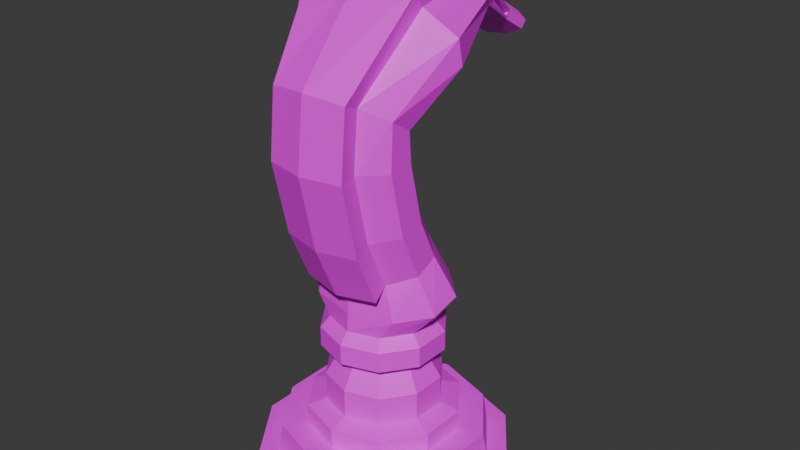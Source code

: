 # Source: WhiteKnight.blend  (saved by Blender 4.1.24; exported with 4.5.12 LTS)
import bpy
from mathutils import Matrix  # noqa: F401  (used for matrix-valued properties, if any)

bpy.ops.wm.read_factory_settings(use_empty=True)
scene = bpy.context.scene
scene.name = 'Scene'

# ---- collections
col_collection = bpy.data.collections.new('Collection'); scene.collection.children.link(col_collection)

# ---- images (referenced by path relative to the original .blend; pixels are not part of the script)
import os
ASSET_DIR = os.environ.get("B2B_ASSET_DIR", "")  # directory of the original .blend (textures are referenced by path, not embedded)
HERE = os.path.dirname(os.path.abspath(__file__))  # packed textures are extracted next to this script under _unpacked/

def load_image(name, relpath, width, height, colorspace="sRGB"):
    """Load a texture the original file referenced (path relative to the .blend, or extracted next to this script)."""
    p = next((c for c in (os.path.join(HERE, relpath), os.path.join(ASSET_DIR, relpath)) if relpath and os.path.exists(c)), "")
    if p:
        img = bpy.data.images.load(p, check_existing=True)
        img.name = name
    else:  # same state as the original file: an image datablock whose file is absent (Cycles renders it pink)
        img = bpy.data.images.new(name, width, height)
        img.source = "FILE"
        img.filepath = "//" + (relpath or name)
    img.colorspace_settings.name = colorspace
    return img
img_imphenziapalette01_png = load_image('ImphenziaPalette01.png', 'ImphenziaPalette01.png', 1024, 1024, 'sRGB')

# ---- materials (node trees are filled in below, after node groups)
mat_material_001 = bpy.data.materials.new('Material.001')
mat_material_001.use_transparent_shadow = False

# ---- material node trees
mat_material_001.use_nodes = True; mat_material_001.node_tree.nodes.clear()
_N = mat_material_001.node_tree.nodes; _L = mat_material_001.node_tree.links
n0 = _N.new('ShaderNodeBsdfPrincipled'); n0.name = 'Principled BSDF'; n0.location = (10, 300)
n1 = _N.new('ShaderNodeOutputMaterial'); n1.name = 'Material Output'; n1.location = (300, 300)
n2 = _N.new('ShaderNodeTexImage'); n2.name = 'Image Texture'; n2.location = (-460, 98)
n2.image = img_imphenziapalette01_png
n2.interpolation = 'Closest'
_L.new(n0.outputs[0], n1.inputs[0])
_L.new(n2.outputs[0], n0.inputs[0])
n1.is_active_output = True

# ---- world
world_world = bpy.data.worlds.new('World'); scene.world = world_world
world_world.use_nodes = True; world_world.node_tree.nodes.clear()
_N = world_world.node_tree.nodes; _L = world_world.node_tree.links
n0 = _N.new('ShaderNodeOutputWorld'); n0.name = 'World Output'; n0.location = (300, 300)
n1 = _N.new('ShaderNodeBackground'); n1.name = 'Background'; n1.location = (10, 300)
n1.inputs[0].default_value = (0.05088, 0.05088, 0.05088, 1.0)
_L.new(n1.outputs[0], n0.inputs[0])
n0.is_active_output = True
world_world.color = (0.05088, 0.05088, 0.05088)
world_world.use_sun_shadow = False
world_world.sun_shadow_jitter_overblur = 0.0

# ---- meshes
me_cube_003 = bpy.data.meshes.new('Cube.003')
me_cube_003.from_pydata([(-0.2462, 0.3389, 0.07954), (-0.3984, 0.1295, 0.07954), (-0.3984, -0.1295, 0.07954), (-0.2462, -0.3389, 0.07954), (-1.192e-07, -0.4189, 0.07954), (0.2462, -0.3389, 0.07954), (0.3984, -0.1295, 0.07954), (0.3984, 0.1295, 0.07954), (-1.192e-07, 0.4189, 0.07954), (0.2462, 0.3389, 0.07954), (-0.2074, 0.2854, 0.07954), (-0.2462, 0.3389, 0.0), (-0.3356, 0.109, 0.07954), (-0.3984, 0.1295, 0.0), (-0.3356, -0.109, 0.07954), (-0.3984, -0.1295, 0.0), (-0.2074, -0.2854, 0.07954), (-0.2462, -0.3389, 0.0), (-1.192e-07, -0.3528, 0.07954), (-1.192e-07, -0.4189, 0.0), (0.2074, -0.2854, 0.07954), (0.2462, -0.3389, 0.0), (0.3356, -0.109, 0.07954), (0.3984, -0.1295, 0.0), (0.3356, 0.109, 0.07954), (0.3984, 0.1295, 0.0), (0.2074, 0.2854, 0.07954), (0.2462, 0.3389, 0.0), (-1.192e-07, 0.3528, 0.07954), (-1.192e-07, 0.4189, 0.0), (-0.1487, 0.2047, 0.179), (-0.2406, 0.07818, 0.179), (-0.2406, -0.07818, 0.179), (-0.1487, -0.2047, 0.179), (-1.192e-07, -0.253, 0.179), (0.1487, -0.2047, 0.179), (0.2406, -0.07818, 0.179), (0.2406, 0.07818, 0.179), (-1.192e-07, 0.253, 0.179), (0.1487, 0.2047, 0.179), (-0.1979, 0.2723, 0.179), (-0.3201, 0.104, 0.179), (-0.3201, -0.104, 0.179), (-0.1979, -0.2723, 0.179), (-1.192e-07, 0.3366, 0.179), (-1.192e-07, -0.3366, 0.179), (0.1979, -0.2723, 0.179), (0.3201, -0.104, 0.179), (0.3201, 0.104, 0.179), (0.1979, 0.2723, 0.179), (-0.1487, 0.2047, 0.2427), (-0.2406, 0.07818, 0.2427), (-0.2406, -0.07818, 0.2427), (-0.1487, -0.2047, 0.2427), (-1.192e-07, 0.253, 0.2427), (-1.192e-07, -0.253, 0.2427), (0.1487, -0.2047, 0.2427), (0.2406, -0.07818, 0.2427), (0.2406, 0.07818, 0.2427), (0.1487, 0.2047, 0.2427), (-0.1119, 0.1541, 0.2624), (-0.1811, 0.05885, 0.2624), (-0.1811, -0.05885, 0.2624), (-0.1119, -0.1541, 0.2624), (-1.192e-07, 0.1904, 0.2624), (-1.192e-07, -0.1904, 0.2624), (0.1119, -0.1541, 0.2624), (0.1811, -0.05885, 0.2624), (0.1811, 0.05885, 0.2624), (0.1119, 0.1541, 0.2624), (-0.1119, 0.1541, 0.3564), (-0.1811, 0.05885, 0.3564), (-0.1811, -0.05885, 0.3564), (-0.1119, -0.1541, 0.3564), (-1.192e-07, 0.1904, 0.3564), (-1.192e-07, -0.1904, 0.3564), (0.1119, -0.1541, 0.3564), (0.1811, -0.05885, 0.3564), (0.1811, 0.05885, 0.3564), (0.1119, 0.1541, 0.3564), (-0.08616, 0.1186, 0.4285), (-0.1394, 0.0453, 0.4285), (-0.1394, -0.0453, 0.4285), (-0.08616, -0.1186, 0.4285), (-1.192e-07, 0.1466, 0.4285), (-1.192e-07, -0.1466, 0.4285), (0.08616, -0.1186, 0.4285), (0.1394, -0.0453, 0.4285), (0.1394, 0.0453, 0.4285), (0.08616, 0.1186, 0.4285), (-0.1188, 0.1635, 0.4624), (-0.1922, 0.06243, 0.4624), (-0.1922, -0.06243, 0.4624), (-0.1188, -0.1635, 0.4624), (-1.192e-07, 0.202, 0.4624), (-1.192e-07, -0.202, 0.4624), (0.1188, -0.1635, 0.4624), (0.1922, -0.06243, 0.4624), (0.1922, 0.06243, 0.4624), (0.1188, 0.1635, 0.4624), (-0.1188, 0.1635, 0.5288), (-0.1922, 0.06243, 0.5288), (-0.1922, -0.06243, 0.5288), (-0.1188, -0.1635, 0.5288), (-1.192e-07, 0.202, 0.5288), (-1.192e-07, -0.202, 0.5288), (0.1188, -0.1635, 0.5288), (0.1922, -0.06243, 0.5288), (0.1922, 0.06243, 0.5288), (0.1188, 0.1635, 0.5288), (-0.1188, 0.1635, 0.5288), (-0.1922, 0.06243, 0.5288), (-0.1922, -0.06243, 0.5288), (-0.1188, -0.1635, 0.5288), (-1.192e-07, 0.202, 0.5288), (-1.192e-07, -0.202, 0.5288), (0.1188, -0.1635, 0.5288), (0.1922, -0.06243, 0.5288), (0.1922, 0.06243, 0.5288), (0.1188, 0.1635, 0.5288), (-0.1001, 0.1378, 0.5642), (-0.162, 0.05264, 0.5642), (-0.162, -0.05264, 0.5642), (-0.1001, -0.1378, 0.5642), (-1.192e-07, 0.1703, 0.5642), (-1.192e-07, -0.1703, 0.5642), (0.1001, -0.1378, 0.5642), (0.162, -0.05264, 0.5642), (0.162, 0.05264, 0.5642), (0.1001, 0.1378, 0.5642), (-0.1479, 0.1342, 0.6942), (-0.2394, 0.05125, 0.6748), (-0.2394, -0.05125, 0.6508), (-0.1479, -0.1342, 0.6314), (-1.192e-07, 0.1659, 0.7016), (-1.192e-07, -0.1659, 0.624), (0.1479, -0.1342, 0.6314), (0.2394, -0.05125, 0.6508), (0.2394, 0.05125, 0.6748), (0.1479, 0.1342, 0.6942), (-0.1172, 0.06855, 0.839), (-0.1896, 0.007357, 0.8106), (-0.1896, -0.06828, 0.7755), (-0.1172, -0.1295, 0.7471), (-1.192e-07, 0.09192, 0.8498), (-1.192e-07, -0.1528, 0.7363), (0.1172, -0.1295, 0.7471), (0.1896, -0.06828, 0.7755), (0.1896, 0.007357, 0.8106), (0.1172, 0.06855, 0.839), (-0.1172, 0.009185, 0.9616), (-0.1896, -0.05648, 0.9462), (-0.1896, -0.1377, 0.9271), (-0.1172, -0.2033, 0.9117), (-1.192e-07, 0.03427, 0.9675), (0.1172, -0.2033, 0.9117), (0.1896, -0.1377, 0.9271), (0.1896, -0.05648, 0.9462), (0.1172, 0.009185, 0.9616), (-0.1172, -0.03538, 1.14), (-0.1896, -0.1028, 1.139), (-0.1896, -0.1862, 1.139), (-0.1172, -0.2537, 1.138), (-1.192e-07, -0.009619, 1.14), (0.1172, -0.2537, 1.138), (0.1896, -0.1862, 1.139), (0.1896, -0.1028, 1.139), (0.1172, -0.03538, 1.14), (-0.1172, -0.05395, 1.205), (-0.1896, -0.1105, 1.242), (-0.1896, -0.1803, 1.287), (-0.1172, -0.2368, 1.324), (-1.192e-07, -0.03236, 1.191), (0.1172, -0.2368, 1.324), (0.1896, -0.1803, 1.287), (0.1896, -0.1105, 1.242), (0.1172, -0.05395, 1.205), (-0.1768, 0.001965, 1.349), (-0.2861, -0.0121, 1.415), (-0.2861, -0.02949, 1.496), (-0.1768, -0.04355, 1.562), (-1.192e-07, 0.007337, 1.324), (0.1768, -0.04355, 1.562), (0.2861, -0.02949, 1.496), (0.2861, -0.0121, 1.415), (0.1768, 0.001965, 1.349), (-0.1032, 0.2457, 1.464), (-0.1644, 0.2776, 1.502), (-0.1644, 0.2928, 1.528), (-0.1032, 0.3101, 1.574), (-1.192e-07, 0.2381, 1.451), (0.1032, 0.3101, 1.574), (0.1644, 0.2928, 1.528), (0.1644, 0.2776, 1.502), (0.1032, 0.2457, 1.464), (-0.06564, 0.4318, 1.382), (-0.1088, 0.4414, 1.416), (-0.1088, 0.4484, 1.427), (-0.06564, 0.4727, 1.452), (-1.192e-07, 0.4269, 1.374), (-1.192e-07, 0.4776, 1.46), (0.06564, 0.4727, 1.452), (0.1088, 0.4484, 1.427), (0.1088, 0.4414, 1.416), (0.06564, 0.4318, 1.382), (-0.06564, 0.5118, 1.336), (-0.1062, 0.5287, 1.355), (-0.1062, 0.5496, 1.378), (-0.06564, 0.5665, 1.396), (-1.192e-07, 0.5053, 1.329), (-1.192e-07, 0.573, 1.403), (0.06564, 0.5665, 1.396), (0.1062, 0.5496, 1.378), (0.1062, 0.5287, 1.355), (0.06564, 0.5118, 1.336), (-1.192e-07, -0.2131, 0.7093), (0.1312, -0.1884, 0.7208), (-0.1312, -0.1884, 0.7208), (-1.192e-07, -0.2911, 0.8852), (0.1313, -0.2646, 0.8914), (-0.1313, -0.2646, 0.8914), (-1.192e-07, -0.3454, 1.134), (0.131, -0.3181, 1.134), (-0.131, -0.3181, 1.134), (-1.192e-07, -0.3194, 1.364), (0.1294, -0.2967, 1.349), (-0.1294, -0.2967, 1.349), (-1.192e-07, -0.07698, 1.647), (0.1874, -0.07255, 1.621), (-0.1874, -0.07255, 1.621), (-1.192e-07, 0.3397, 1.65), (0.1129, 0.3285, 1.637), (-0.1129, 0.3285, 1.637), (-1.192e-07, 0.5186, 1.512), (0.07507, 0.5134, 1.503), (-0.07507, 0.5134, 1.503), (-0.167, 0.2656, 1.498), (-0.167, 0.2902, 1.54), (0.167, 0.2902, 1.54), (0.167, 0.2656, 1.498), (-0.1062, 0.4444, 1.404), (-0.1062, 0.4601, 1.431), (0.1062, 0.4601, 1.431), (0.1062, 0.4444, 1.404), (-0.1545, 0.2751, 1.504), (-0.1545, 0.2903, 1.53), (0.1545, 0.2903, 1.53), (0.1545, 0.2751, 1.504), (-0.09883, 0.4388, 1.417), (-0.09883, 0.4458, 1.429), (0.09883, 0.4458, 1.429), (0.09883, 0.4388, 1.417)], [], [(22, 24, 48, 47), (25, 7, 6, 23), (26, 24, 7, 9), (29, 8, 9, 27), (28, 26, 9, 8), (24, 22, 6, 7), (13, 1, 0, 11), (22, 20, 5, 6), (11, 0, 8, 29), (26, 28, 44, 49), (20, 18, 4, 5), (15, 2, 1, 13), (16, 18, 45, 43), (18, 16, 3, 4), (17, 3, 2, 15), (20, 22, 47, 46), (16, 14, 2, 3), (21, 5, 4, 19), (23, 6, 5, 21), (10, 28, 8, 0), (19, 4, 3, 17), (14, 12, 1, 2), (12, 10, 0, 1), (27, 9, 7, 25), (28, 10, 40, 44), (29, 27, 25, 23, 21, 19, 17, 15, 13, 11), (14, 16, 43, 42), (24, 26, 49, 48), (18, 20, 46, 45), (10, 12, 41, 40), (12, 14, 42, 41), (32, 33, 53, 52), (31, 30, 40, 41), (33, 32, 42, 43), (32, 31, 41, 42), (30, 38, 44, 40), (35, 34, 45, 46), (36, 35, 46, 47), (37, 36, 47, 48), (39, 37, 48, 49), (38, 39, 49, 44), (34, 33, 43, 45), (54, 50, 60, 64), (39, 38, 54, 59), (35, 36, 57, 56), (31, 32, 52, 51), (33, 34, 55, 53), (36, 37, 58, 57), (38, 30, 50, 54), (30, 31, 51, 50), (37, 39, 59, 58), (34, 35, 56, 55), (60, 61, 71, 70), (50, 51, 61, 60), (58, 59, 69, 68), (55, 56, 66, 65), (52, 53, 63, 62), (59, 54, 64, 69), (56, 57, 67, 66), (51, 52, 62, 61), (53, 55, 65, 63), (57, 58, 68, 67), (78, 79, 89, 88), (68, 69, 79, 78), (65, 66, 76, 75), (62, 63, 73, 72), (69, 64, 74, 79), (66, 67, 77, 76), (61, 62, 72, 71), (63, 65, 75, 73), (67, 68, 78, 77), (64, 60, 70, 74), (85, 86, 96, 95), (75, 76, 86, 85), (72, 73, 83, 82), (79, 74, 84, 89), (76, 77, 87, 86), (71, 72, 82, 81), (73, 75, 85, 83), (77, 78, 88, 87), (74, 70, 80, 84), (70, 71, 81, 80), (92, 93, 103, 102), (82, 83, 93, 92), (89, 84, 94, 99), (86, 87, 97, 96), (81, 82, 92, 91), (83, 85, 95, 93), (87, 88, 98, 97), (84, 80, 90, 94), (80, 81, 91, 90), (88, 89, 99, 98), (106, 107, 117, 116), (99, 94, 104, 109), (96, 97, 107, 106), (91, 92, 102, 101), (93, 95, 105, 103), (97, 98, 108, 107), (94, 90, 100, 104), (90, 91, 101, 100), (98, 99, 109, 108), (95, 96, 106, 105), (111, 112, 122, 121), (101, 102, 112, 111), (103, 105, 115, 113), (107, 108, 118, 117), (104, 100, 110, 114), (100, 101, 111, 110), (108, 109, 119, 118), (105, 106, 116, 115), (102, 103, 113, 112), (109, 104, 114, 119), (127, 128, 138, 137), (113, 115, 125, 123), (117, 118, 128, 127), (114, 110, 120, 124), (110, 111, 121, 120), (118, 119, 129, 128), (115, 116, 126, 125), (112, 113, 123, 122), (119, 114, 124, 129), (116, 117, 127, 126), (134, 130, 140, 144), (124, 120, 130, 134), (120, 121, 131, 130), (128, 129, 139, 138), (125, 126, 136, 135), (122, 123, 133, 132), (129, 124, 134, 139), (126, 127, 137, 136), (121, 122, 132, 131), (123, 125, 135, 133), (140, 141, 151, 150), (130, 131, 141, 140), (138, 139, 149, 148), (135, 136, 146, 145), (132, 133, 143, 142), (139, 134, 144, 149), (136, 137, 147, 146), (131, 132, 142, 141), (133, 135, 145, 143), (137, 138, 148, 147), (157, 158, 167, 166), (148, 149, 158, 157), (171, 162, 223, 226), (142, 143, 153, 152), (149, 144, 154, 158), (146, 147, 156, 155), (141, 142, 152, 151), (146, 155, 219, 216), (147, 148, 157, 156), (144, 140, 150, 154), (145, 146, 216, 215), (189, 180, 229, 232), (152, 153, 162, 161), (158, 154, 163, 167), (155, 156, 165, 164), (151, 152, 161, 160), (164, 173, 225, 222), (156, 157, 166, 165), (154, 150, 159, 163), (150, 151, 160, 159), (170, 171, 180, 179), (161, 162, 171, 170), (167, 163, 172, 176), (164, 165, 174, 173), (160, 161, 170, 169), (200, 198, 235, 233), (165, 166, 175, 174), (163, 159, 168, 172), (159, 160, 169, 168), (166, 167, 176, 175), (182, 183, 238, 191), (176, 172, 181, 185), (173, 174, 183, 182), (169, 170, 179, 178), (162, 153, 220, 223), (174, 175, 184, 183), (172, 168, 177, 181), (168, 169, 178, 177), (175, 176, 185, 184), (143, 145, 215, 217), (188, 197, 249, 245), (178, 179, 237, 236), (180, 171, 226, 229), (183, 184, 239, 238), (181, 177, 186, 190), (177, 178, 236, 186), (184, 185, 194, 239), (155, 164, 222, 219), (179, 180, 189, 237), (185, 181, 190, 194), (242, 243, 213, 212), (182, 191, 231, 228), (193, 203, 251, 247), (190, 186, 195, 199), (186, 236, 240, 195), (239, 194, 204, 243), (198, 189, 232, 235), (237, 189, 198, 241), (194, 190, 199, 204), (191, 238, 242, 201), (205, 206, 207, 208, 210, 211, 212, 213, 214, 209), (199, 195, 205, 209), (195, 240, 206, 205), (243, 204, 214, 213), (200, 201, 211, 210), (241, 198, 208, 207), (204, 199, 209, 214), (201, 242, 212, 211), (240, 241, 207, 206), (198, 200, 210, 208), (215, 216, 219, 218), (217, 215, 218, 220), (221, 222, 225, 224), (218, 219, 222, 221), (220, 218, 221, 223), (223, 221, 224, 226), (226, 224, 227, 229), (224, 225, 228, 227), (229, 227, 230, 232), (227, 228, 231, 230), (232, 230, 233, 235), (230, 231, 234, 233), (201, 200, 233, 234), (191, 201, 234, 231), (173, 182, 228, 225), (153, 143, 217, 220), (188, 187, 236, 237), (193, 192, 238, 239), (196, 197, 241, 240), (202, 203, 243, 242), (197, 188, 237, 241), (187, 196, 240, 236), (203, 193, 239, 243), (192, 202, 242, 238), (244, 245, 249, 248), (246, 247, 251, 250), (197, 196, 248, 249), (187, 188, 245, 244), (202, 192, 246, 250), (196, 187, 244, 248), (203, 202, 250, 251), (192, 193, 247, 246)])
_uv = me_cube_003.uv_layers.new(name='UVMap')
_uv.uv.foreach_set('vector', [0.07215, 0.936, 0.07215, 0.936, 0.07215, 0.936, 0.07215, 0.936, 0.07215, 0.936, 0.07215, 0.936, 0.07215, 0.936, 0.07215, 0.936, 0.07215, 0.936, 0.07215, 0.936, 0.07215, 0.936, 0.07215, 0.936, 0.07215, 0.936, 0.07215, 0.936, 0.07215, 0.936, 0.07215, 0.936, 0.07215, 0.936, 0.07215, 0.936, 0.07215, 0.936, 0.07215, 0.936, 0.07215, 0.936, 0.07215, 0.936, 0.07215, 0.936, 0.07215, 0.936, 0.07215, 0.936, 0.07215, 0.936, 0.07215, 0.936, 0.07215, 0.936, 0.07215, 0.936, 0.07215, 0.936, 0.07215, 0.936, 0.07215, 0.936, 0.07215, 0.936, 0.07215, 0.936, 0.07215, 0.936, 0.07215, 0.936, 0.07215, 0.936, 0.07215, 0.936, 0.07215, 0.936, 0.07215, 0.936, 0.07215, 0.936, 0.07215, 0.936, 0.07215, 0.936, 0.07215, 0.936, 0.07215, 0.936, 0.07215, 0.936, 0.07215, 0.936, 0.07215, 0.936, 0.07215, 0.936, 0.07215, 0.936, 0.07215, 0.936, 0.07215, 0.936, 0.07215, 0.936, 0.07215, 0.936, 0.07215, 0.936, 0.07215, 0.936, 0.07215, 0.936, 0.07215, 0.936, 0.07215, 0.936, 0.07215, 0.936, 0.07215, 0.936, 0.07215, 0.936, 0.07215, 0.936, 0.07215, 0.936, 0.07215, 0.936, 0.07215, 0.936, 0.07215, 0.936, 0.07215, 0.936, 0.07215, 0.936, 0.07215, 0.936, 0.07215, 0.936, 0.07215, 0.936, 0.07215, 0.936, 0.07215, 0.936, 0.07215, 0.936, 0.07215, 0.936, 0.07215, 0.936, 0.07215, 0.936, 0.07215, 0.936, 0.07215, 0.936, 0.07215, 0.936, 0.07215, 0.936, 0.07215, 0.936, 0.07215, 0.936, 0.07215, 0.936, 0.07215, 0.936, 0.07215, 0.936, 0.07215, 0.936, 0.07215, 0.936, 0.07215, 0.936, 0.07215, 0.936, 0.07215, 0.936, 0.07215, 0.936, 0.07215, 0.936, 0.07215, 0.936, 0.07215, 0.936, 0.07215, 0.936, 0.07215, 0.936, 0.07215, 0.936, 0.07215, 0.936, 0.07215, 0.936, 0.07215, 0.936, 0.07215, 0.936, 0.07215, 0.936, 0.07215, 0.936, 0.07215, 0.936, 0.07215, 0.936, 0.07215, 0.936, 0.07215, 0.936, 0.07215, 0.936, 0.07215, 0.936, 0.07215, 0.936, 0.07215, 0.936, 0.07215, 0.936, 0.07215, 0.936, 0.07215, 0.936, 0.07215, 0.936, 0.07215, 0.936, 0.07215, 0.936, 0.07215, 0.936, 0.07215, 0.936, 0.07215, 0.936, 0.07215, 0.936, 0.07215, 0.936, 0.07215, 0.936, 0.07215, 0.936, 0.07215, 0.936, 0.07215, 0.936, 0.07215, 0.936, 0.07215, 0.936, 0.07215, 0.936, 0.07215, 0.936, 0.07215, 0.936, 0.07215, 0.936, 0.07215, 0.936, 0.07215, 0.936, 0.07215, 0.936, 0.07215, 0.936, 0.07215, 0.936, 0.07215, 0.936, 0.07215, 0.936, 0.07215, 0.936, 0.07215, 0.936, 0.07215, 0.936, 0.07215, 0.936, 0.07215, 0.936, 0.07215, 0.936, 0.07215, 0.936, 0.07215, 0.936, 0.07215, 0.936, 0.07215, 0.936, 0.07215, 0.936, 0.07215, 0.936, 0.07215, 0.936, 0.07215, 0.936, 0.07215, 0.936, 0.07215, 0.936, 0.07215, 0.936, 0.07215, 0.936, 0.07215, 0.936, 0.07215, 0.936, 0.07215, 0.936, 0.07215, 0.936, 0.07215, 0.936, 0.07215, 0.936, 0.07215, 0.936, 0.07215, 0.936, 0.07215, 0.936, 0.07215, 0.936, 0.07215, 0.936, 0.07215, 0.936, 0.07215, 0.936, 0.07215, 0.936, 0.07215, 0.936, 0.07215, 0.936, 0.07215, 0.936, 0.07215, 0.936, 0.07215, 0.936, 0.07215, 0.936, 0.07215, 0.936, 0.07215, 0.936, 0.07215, 0.936, 0.07215, 0.936, 0.07215, 0.936, 0.07215, 0.936, 0.07215, 0.936, 0.07215, 0.936, 0.07215, 0.936, 0.07215, 0.936, 0.07215, 0.936, 0.07215, 0.936, 0.07215, 0.936, 0.07215, 0.936, 0.07215, 0.936, 0.07215, 0.936, 0.07215, 0.936, 0.07215, 0.936, 0.07215, 0.936, 0.07215, 0.936, 0.07215, 0.936, 0.07215, 0.936, 0.07215, 0.936, 0.07215, 0.936, 0.07215, 0.936, 0.07215, 0.936, 0.07215, 0.936, 0.07215, 0.936, 0.07215, 0.936, 0.07215, 0.936, 0.07215, 0.936, 0.07215, 0.936, 0.07215, 0.936, 0.07215, 0.936, 0.07215, 0.936, 0.07215, 0.936, 0.07215, 0.936, 0.07215, 0.936, 0.07215, 0.936, 0.07215, 0.936, 0.07215, 0.936, 0.07215, 0.936, 0.07215, 0.936, 0.07215, 0.936, 0.07215, 0.936, 0.07215, 0.936, 0.07215, 0.936, 0.07215, 0.936, 0.07215, 0.936, 0.07215, 0.936, 0.07215, 0.936, 0.07215, 0.936, 0.07215, 0.936, 0.07215, 0.936, 0.07215, 0.936, 0.07215, 0.936, 0.07215, 0.936, 0.07215, 0.936, 0.07215, 0.936, 0.07215, 0.936, 0.07215, 0.936, 0.07215, 0.936, 0.07215, 0.936, 0.07215, 0.936, 0.07215, 0.936, 0.07215, 0.936, 0.07215, 0.936, 0.07215, 0.936, 0.07215, 0.936, 0.07215, 0.936, 0.07215, 0.936, 0.07215, 0.936, 0.07215, 0.936, 0.07215, 0.936, 0.07215, 0.936, 0.07215, 0.936, 0.07215, 0.936, 0.07215, 0.936, 0.07215, 0.936, 0.07215, 0.936, 0.07215, 0.936, 0.07215, 0.936, 0.07215, 0.936, 0.07215, 0.936, 0.07215, 0.936, 0.07215, 0.936, 0.07215, 0.936, 0.07215, 0.936, 0.07215, 0.936, 0.07215, 0.936, 0.07215, 0.936, 0.07215, 0.936, 0.07215, 0.936, 0.07215, 0.936, 0.07215, 0.936, 0.07215, 0.936, 0.07215, 0.936, 0.07215, 0.936, 0.07215, 0.936, 0.07215, 0.936, 0.07215, 0.936, 0.07215, 0.936, 0.07215, 0.936, 0.07215, 0.936, 0.07215, 0.936, 0.07215, 0.936, 0.07215, 0.936, 0.07215, 0.936, 0.07215, 0.936, 0.07215, 0.936, 0.07215, 0.936, 0.07215, 0.936, 0.07215, 0.936, 0.07215, 0.936, 0.07215, 0.936, 0.07215, 0.936, 0.07215, 0.936, 0.07215, 0.936, 0.07215, 0.936, 0.07215, 0.936, 0.07215, 0.936, 0.07215, 0.936, 0.07215, 0.936, 0.07215, 0.936, 0.07215, 0.936, 0.07215, 0.936, 0.07215, 0.936, 0.07215, 0.936, 0.07215, 0.936, 0.07215, 0.936, 0.07215, 0.936, 0.07215, 0.936, 0.07215, 0.936, 0.07215, 0.936, 0.07215, 0.936, 0.07215, 0.936, 0.07215, 0.936, 0.07215, 0.936, 0.07215, 0.936, 0.07215, 0.936, 0.07215, 0.936, 0.07215, 0.936, 0.07215, 0.936, 0.07215, 0.936, 0.07215, 0.936, 0.07215, 0.936, 0.07215, 0.936, 0.07215, 0.936, 0.07215, 0.936, 0.07215, 0.936, 0.07215, 0.936, 0.07215, 0.936, 0.07215, 0.936, 0.07215, 0.936, 0.07215, 0.936, 0.07215, 0.936, 0.07215, 0.936, 0.07215, 0.936, 0.07215, 0.936, 0.07215, 0.936, 0.07215, 0.936, 0.07215, 0.936, 0.07215, 0.936, 0.07215, 0.936, 0.07215, 0.936, 0.07215, 0.936, 0.07215, 0.936, 0.07215, 0.936, 0.07215, 0.936, 0.07215, 0.936, 0.07215, 0.936, 0.07215, 0.936, 0.07215, 0.936, 0.07215, 0.936, 0.07215, 0.936, 0.07215, 0.936, 0.07215, 0.936, 0.07215, 0.936, 0.07215, 0.936, 0.07215, 0.936, 0.07215, 0.936, 0.07215, 0.936, 0.07215, 0.936, 0.07215, 0.936, 0.07215, 0.936, 0.07215, 0.936, 0.07215, 0.936, 0.07215, 0.936, 0.07215, 0.936, 0.07215, 0.936, 0.07215, 0.936, 0.07215, 0.936, 0.07215, 0.936, 0.07215, 0.936, 0.07215, 0.936, 0.07215, 0.936, 0.07215, 0.936, 0.07215, 0.936, 0.07215, 0.936, 0.07215, 0.936, 0.07215, 0.936, 0.07215, 0.936, 0.07215, 0.936, 0.07215, 0.936, 0.07215, 0.936, 0.07215, 0.936, 0.07215, 0.936, 0.07215, 0.936, 0.07215, 0.936, 0.07215, 0.936, 0.07215, 0.936, 0.07215, 0.936, 0.07215, 0.936, 0.07215, 0.936, 0.07215, 0.936, 0.07215, 0.936, 0.07215, 0.936, 0.07215, 0.936, 0.07215, 0.936, 0.07215, 0.936, 0.07215, 0.936, 0.07215, 0.936, 0.07215, 0.936, 0.07215, 0.936, 0.07215, 0.936, 0.07215, 0.936, 0.07215, 0.936, 0.07215, 0.936, 0.07215, 0.936, 0.07215, 0.936, 0.07215, 0.936, 0.07215, 0.936, 0.07215, 0.936, 0.07215, 0.936, 0.07215, 0.936, 0.07215, 0.936, 0.07215, 0.936, 0.07215, 0.936, 0.07215, 0.936, 0.07215, 0.936, 0.07215, 0.936, 0.07215, 0.936, 0.07215, 0.936, 0.07215, 0.936, 0.07215, 0.936, 0.07215, 0.936, 0.07215, 0.936, 0.07215, 0.936, 0.07215, 0.936, 0.07215, 0.936, 0.07215, 0.936, 0.07215, 0.936, 0.07215, 0.936, 0.07215, 0.936, 0.07215, 0.936, 0.07215, 0.936, 0.07215, 0.936, 0.07215, 0.936, 0.07215, 0.936, 0.07215, 0.936, 0.07215, 0.936, 0.07215, 0.936, 0.07215, 0.936, 0.07215, 0.936, 0.07215, 0.936, 0.07215, 0.936, 0.07215, 0.936, 0.07215, 0.936, 0.07215, 0.936, 0.07215, 0.936, 0.07215, 0.936, 0.07215, 0.936, 0.07215, 0.936, 0.07215, 0.936, 0.07215, 0.936, 0.07215, 0.936, 0.07215, 0.936, 0.07215, 0.936, 0.07215, 0.936, 0.07215, 0.936, 0.07215, 0.936, 0.07215, 0.936, 0.07215, 0.936, 0.07215, 0.936, 0.07215, 0.936, 0.07215, 0.936, 0.07215, 0.936, 0.07215, 0.936, 0.07215, 0.936, 0.07215, 0.936, 0.07215, 0.936, 0.07215, 0.936, 0.07215, 0.936, 0.07215, 0.936, 0.07215, 0.936, 0.07215, 0.936, 0.07215, 0.936, 0.07215, 0.936, 0.07215, 0.936, 0.07215, 0.936, 0.07215, 0.936, 0.07215, 0.936, 0.07215, 0.936, 0.07215, 0.936, 0.07215, 0.936, 0.07215, 0.936, 0.07215, 0.936, 0.07215, 0.936, 0.07215, 0.936, 0.07215, 0.936, 0.07215, 0.936, 0.07215, 0.936, 0.07215, 0.936, 0.07215, 0.936, 0.07215, 0.936, 0.07215, 0.936, 0.07215, 0.936, 0.07215, 0.936, 0.07215, 0.936, 0.07215, 0.936, 0.07215, 0.936, 0.07215, 0.936, 0.07215, 0.936, 0.07215, 0.936, 0.07215, 0.936, 0.07215, 0.936, 0.07215, 0.936, 0.07215, 0.936, 0.07215, 0.936, 0.07215, 0.936, 0.07215, 0.936, 0.07215, 0.936, 0.07215, 0.936, 0.07215, 0.936, 0.07215, 0.936, 0.07215, 0.936, 0.07215, 0.936, 0.07215, 0.936, 0.07215, 0.936, 0.07215, 0.936, 0.07215, 0.936, 0.07215, 0.936, 0.07215, 0.936, 0.07215, 0.936, 0.07215, 0.936, 0.07215, 0.936, 0.07215, 0.936, 0.07215, 0.936, 0.07215, 0.936, 0.07215, 0.936, 0.07215, 0.936, 0.07215, 0.936, 0.07215, 0.936, 0.07215, 0.936, 0.07215, 0.936, 0.07215, 0.936, 0.07215, 0.936, 0.07215, 0.936, 0.07215, 0.936, 0.07215, 0.936, 0.07215, 0.936, 0.07215, 0.936, 0.07215, 0.936, 0.07215, 0.936, 0.07215, 0.936, 0.07215, 0.936, 0.07215, 0.936, 0.07215, 0.936, 0.07215, 0.936, 0.07215, 0.936, 0.07215, 0.936, 0.07215, 0.936, 0.07215, 0.936, 0.07215, 0.936, 0.07215, 0.936, 0.07215, 0.936, 0.07215, 0.936, 0.07215, 0.936, 0.07215, 0.936, 0.07215, 0.936, 0.07215, 0.936, 0.07215, 0.936, 0.07215, 0.936, 0.07215, 0.936, 0.07215, 0.936, 0.07215, 0.936, 0.07215, 0.936, 0.07215, 0.936, 0.07215, 0.936, 0.07215, 0.936, 0.07215, 0.936, 0.07215, 0.936, 0.07215, 0.936, 0.07215, 0.936, 0.07215, 0.936, 0.07215, 0.936, 0.07215, 0.936, 0.07215, 0.936, 0.07215, 0.936, 0.07215, 0.936, 0.07215, 0.936, 0.07215, 0.936, 0.07215, 0.936, 0.07215, 0.936, 0.07215, 0.936, 0.07215, 0.936, 0.07215, 0.936, 0.07215, 0.936, 0.07215, 0.936, 0.07215, 0.936, 0.07215, 0.936, 0.07215, 0.936, 0.07215, 0.936, 0.07215, 0.936, 0.07215, 0.936, 0.07215, 0.936, 0.07215, 0.936, 0.07215, 0.936, 0.07215, 0.936, 0.07215, 0.936, 0.07215, 0.936, 0.07215, 0.936, 0.07215, 0.936, 0.07215, 0.936, 0.07215, 0.936, 0.07215, 0.936, 0.07215, 0.936, 0.07215, 0.936, 0.07215, 0.936, 0.07215, 0.936, 0.07215, 0.936, 0.07215, 0.936, 0.07215, 0.936, 0.07215, 0.936, 0.07215, 0.936, 0.07215, 0.936, 0.07215, 0.936, 0.07215, 0.936, 0.07215, 0.936, 0.07215, 0.936, 0.07215, 0.936, 0.07215, 0.936, 0.07215, 0.936, 0.07215, 0.936, 0.07215, 0.936, 0.07215, 0.936, 0.07215, 0.936, 0.07215, 0.936, 0.07215, 0.936, 0.07215, 0.936, 0.07215, 0.936, 0.07215, 0.936, 0.07215, 0.936, 0.07215, 0.936, 0.07215, 0.936, 0.07215, 0.936, 0.07215, 0.936, 0.07215, 0.936, 0.07215, 0.936, 0.07215, 0.936, 0.07215, 0.936, 0.07215, 0.936, 0.07215, 0.936, 0.07215, 0.936, 0.07215, 0.936, 0.07215, 0.936, 0.07215, 0.936, 0.07215, 0.936, 0.07215, 0.936, 0.07215, 0.936, 0.07215, 0.936, 0.07215, 0.936, 0.07215, 0.936, 0.07215, 0.936, 0.07215, 0.936, 0.07215, 0.936, 0.07215, 0.936, 0.07215, 0.936, 0.07215, 0.936, 0.07215, 0.936, 0.07215, 0.936, 0.07215, 0.936, 0.07215, 0.936, 0.07215, 0.936, 0.07215, 0.936, 0.07215, 0.936, 0.07215, 0.936, 0.07215, 0.936, 0.07215, 0.936, 0.07215, 0.936, 0.07215, 0.936, 0.07215, 0.936, 0.07215, 0.936, 0.07215, 0.936, 0.07215, 0.936, 0.07215, 0.936, 0.07215, 0.936, 0.07215, 0.936, 0.07215, 0.936, 0.07215, 0.936, 0.07215, 0.936, 0.07215, 0.936, 0.07215, 0.936, 0.07215, 0.936, 0.07215, 0.936, 0.07215, 0.936, 0.07215, 0.936, 0.07215, 0.936, 0.07215, 0.936, 0.07215, 0.936, 0.07215, 0.936, 0.07215, 0.936, 0.07215, 0.936, 0.07215, 0.936, 0.07215, 0.936, 0.07215, 0.936, 0.07215, 0.936, 0.07215, 0.936, 0.07215, 0.936, 0.07215, 0.936, 0.07215, 0.936, 0.07215, 0.936, 0.07215, 0.936, 0.07215, 0.936, 0.07215, 0.936, 0.07215, 0.936, 0.07215, 0.936, 0.07215, 0.936, 0.07215, 0.936, 0.07215, 0.936, 0.07215, 0.936, 0.07215, 0.936, 0.07215, 0.936, 0.07215, 0.936, 0.07215, 0.936, 0.07215, 0.936, 0.07215, 0.936, 0.07215, 0.936, 0.07215, 0.936, 0.07215, 0.936, 0.07215, 0.936, 0.07215, 0.936, 0.07215, 0.936, 0.07215, 0.936, 0.07215, 0.936, 0.07215, 0.936, 0.07215, 0.936, 0.07215, 0.936, 0.07215, 0.936, 0.07215, 0.936, 0.07215, 0.936, 0.07215, 0.936, 0.07215, 0.936, 0.07215, 0.936, 0.07215, 0.936, 0.07215, 0.936, 0.07215, 0.936, 0.07215, 0.936, 0.07215, 0.936, 0.07215, 0.936, 0.07215, 0.936, 0.07215, 0.936, 0.07215, 0.936, 0.07215, 0.936, 0.07215, 0.936, 0.07215, 0.936, 0.07215, 0.936, 0.07215, 0.936, 0.07215, 0.936, 0.07215, 0.936, 0.07215, 0.936, 0.07215, 0.936, 0.07215, 0.936, 0.07215, 0.936, 0.07215, 0.936, 0.07215, 0.936, 0.07215, 0.936, 0.07215, 0.936, 0.07215, 0.936, 0.07215, 0.936, 0.07215, 0.936, 0.07215, 0.936, 0.07215, 0.936, 0.07215, 0.936, 0.07215, 0.936, 0.07215, 0.936, 0.07215, 0.936, 0.07215, 0.936, 0.07215, 0.936, 0.07215, 0.936, 0.07215, 0.936, 0.07215, 0.936, 0.07215, 0.936, 0.07215, 0.936, 0.07215, 0.936, 0.07215, 0.936, 0.07215, 0.936, 0.07215, 0.936, 0.07215, 0.936, 0.07215, 0.936, 0.07215, 0.936, 0.07215, 0.936, 0.07215, 0.936, 0.07215, 0.936, 0.07215, 0.936, 0.07215, 0.936, 0.07215, 0.936, 0.07215, 0.936, 0.07215, 0.936, 0.07215, 0.936, 0.07215, 0.936, 0.07215, 0.936, 0.07215, 0.936, 0.07215, 0.936, 0.07215, 0.936, 0.07215, 0.936, 0.07215, 0.936, 0.07215, 0.936, 0.07215, 0.936, 0.07215, 0.936, 0.07215, 0.936, 0.07215, 0.936, 0.07215, 0.936, 0.07215, 0.936, 0.07215, 0.936, 0.07215, 0.936, 0.07215, 0.936, 0.07215, 0.936, 0.07215, 0.936, 0.07215, 0.936, 0.07215, 0.936, 0.07215, 0.936, 0.07215, 0.936, 0.07215, 0.936, 0.07215, 0.936, 0.07215, 0.936, 0.07215, 0.936, 0.07215, 0.936, 0.07215, 0.936, 0.07215, 0.936, 0.07215, 0.936, 0.07215, 0.936, 0.07215, 0.936, 0.07215, 0.936, 0.07215, 0.936, 0.07215, 0.936, 0.07215, 0.936, 0.07215, 0.936, 0.07215, 0.936, 0.07215, 0.936, 0.07215, 0.936, 0.07215, 0.936, 0.07215, 0.936, 0.07215, 0.936, 0.07215, 0.936, 0.07215, 0.936, 0.07215, 0.936, 0.07215, 0.936, 0.07215, 0.936, 0.07215, 0.936, 0.07215, 0.936, 0.07215, 0.936, 0.07215, 0.936, 0.07215, 0.936, 0.07215, 0.936, 0.07215, 0.936, 0.07215, 0.936, 0.07215, 0.936, 0.07215, 0.936, 0.07215, 0.936, 0.07215, 0.936, 0.07215, 0.936, 0.07215, 0.936, 0.07215, 0.936, 0.07215, 0.936, 0.07215, 0.936, 0.07215, 0.936, 0.07215, 0.936, 0.07215, 0.936, 0.07215, 0.936, 0.07215, 0.936, 0.07215, 0.936, 0.07215, 0.936, 0.07215, 0.936, 0.07215, 0.936, 0.07215, 0.936, 0.07215, 0.936, 0.07215, 0.936, 0.07215, 0.936, 0.07215, 0.936, 0.07215, 0.936, 0.07215, 0.936, 0.07215, 0.936, 0.07215, 0.936, 0.07215, 0.936, 0.07215, 0.936, 0.07215, 0.936, 0.07215, 0.936, 0.07215, 0.936, 0.07215, 0.936, 0.07215, 0.936, 0.07215, 0.936, 0.07215, 0.936, 0.07215, 0.936, 0.07215, 0.936, 0.07215, 0.936, 0.07215, 0.936, 0.07215, 0.936, 0.07215, 0.936, 0.07215, 0.936, 0.07215, 0.936, 0.07215, 0.936, 0.07215, 0.936, 0.07215, 0.936, 0.07215, 0.936, 0.07215, 0.936, 0.07215, 0.936, 0.07215, 0.936, 0.07215, 0.936, 0.07215, 0.936, 0.07215, 0.936, 0.07215, 0.936, 0.07215, 0.936, 0.07215, 0.936, 0.07215, 0.936, 0.07215, 0.936, 0.07215, 0.936, 0.07215, 0.936, 0.07215, 0.936, 0.07215, 0.936, 0.07215, 0.936, 0.07215, 0.936, 0.07215, 0.936, 0.07215, 0.936, 0.07215, 0.936, 0.07215, 0.936, 0.07215, 0.936, 0.07215, 0.936, 0.07215, 0.936, 0.07215, 0.936, 0.07215, 0.936, 0.07215, 0.936, 0.07215, 0.936, 0.07215, 0.936, 0.07215, 0.936, 0.07215, 0.936, 0.07215, 0.936, 0.07215, 0.936, 0.07215, 0.936, 0.07215, 0.936, 0.07215, 0.936, 0.07215, 0.936, 0.07215, 0.936, 0.07215, 0.936, 0.07215, 0.936, 0.07215, 0.936, 0.07215, 0.936, 0.07215, 0.936, 0.07215, 0.936, 0.07215, 0.936, 0.07215, 0.936, 0.07215, 0.936, 0.07215, 0.936, 0.07215, 0.936, 0.07215, 0.936, 0.07215, 0.936, 0.07215, 0.936, 0.07215, 0.936, 0.07215, 0.936, 0.07215, 0.936, 0.07215, 0.936, 0.07215, 0.936, 0.07215, 0.936, 0.07215, 0.936, 0.07215, 0.936, 0.07215, 0.936, 0.07215, 0.936, 0.07215, 0.936, 0.07215, 0.936, 0.07215, 0.936, 0.07215, 0.936, 0.07215, 0.936, 0.07215, 0.936, 0.07215, 0.936, 0.07215, 0.936, 0.07215, 0.936, 0.07215, 0.936, 0.07215, 0.936, 0.07215, 0.936, 0.07215, 0.936, 0.07215, 0.936, 0.07215, 0.936, 0.07215, 0.936, 0.07215, 0.936, 0.07215, 0.936, 0.07215, 0.936, 0.07215, 0.936, 0.07215, 0.936, 0.07215, 0.936, 0.07215, 0.936, 0.07215, 0.936, 0.07215, 0.936, 0.07215, 0.936, 0.07215, 0.936, 0.07215, 0.936, 0.07215, 0.936, 0.07215, 0.936, 0.07215, 0.936, 0.07215, 0.936])
me_cube_003.materials.append(mat_material_001)
me_cube_003.update()

# ---- objects
ob_whiteknight = bpy.data.objects.new('WhiteKnight', me_cube_003)

# ---- transforms, parenting, visibility, modifiers, constraints
ob_whiteknight.location = (0.0, 0.0, 0.0)

# ---- collection membership
col_collection.objects.link(ob_whiteknight)

# ---- scene / render settings (as saved in the file)
scene.frame_start = 1; scene.frame_end = 250; scene.frame_set(1)
scene.render.engine = 'BLENDER_EEVEE_NEXT'
scene.cycles.sampling_pattern = 'TABULATED_SOBOL'
scene.eevee.ray_tracing_options.trace_max_roughness = 0.0
bpy.context.view_layer.update()

# ---- added for rendering (the .blend has no active camera and no usable light): camera, sun
cam_auto = bpy.data.cameras.new('AutoCamera')
cam_auto.lens = 50.0
cam_auto.sensor_width = 36.0
cam_auto.clip_end = 1000.0
ob_auto_camera = bpy.data.objects.new('AutoCamera', cam_auto)
scene.collection.objects.link(ob_auto_camera)
ob_auto_camera.location = (1.92747, -2.23593, 2.36675)
ob_auto_camera.rotation_euler = (1.09748, -7.21219e-08, 0.694738)
scene.camera = ob_auto_camera
light_auto_sun = bpy.data.lights.new('AutoSun', 'SUN')
light_auto_sun.energy = 3.0
light_auto_sun.angle = 0.0523599
ob_auto_sun = bpy.data.objects.new('AutoSun', light_auto_sun)
scene.collection.objects.link(ob_auto_sun)
ob_auto_sun.rotation_euler = (0.872665, 0.174533, 0.523599)
bpy.context.view_layer.update()
